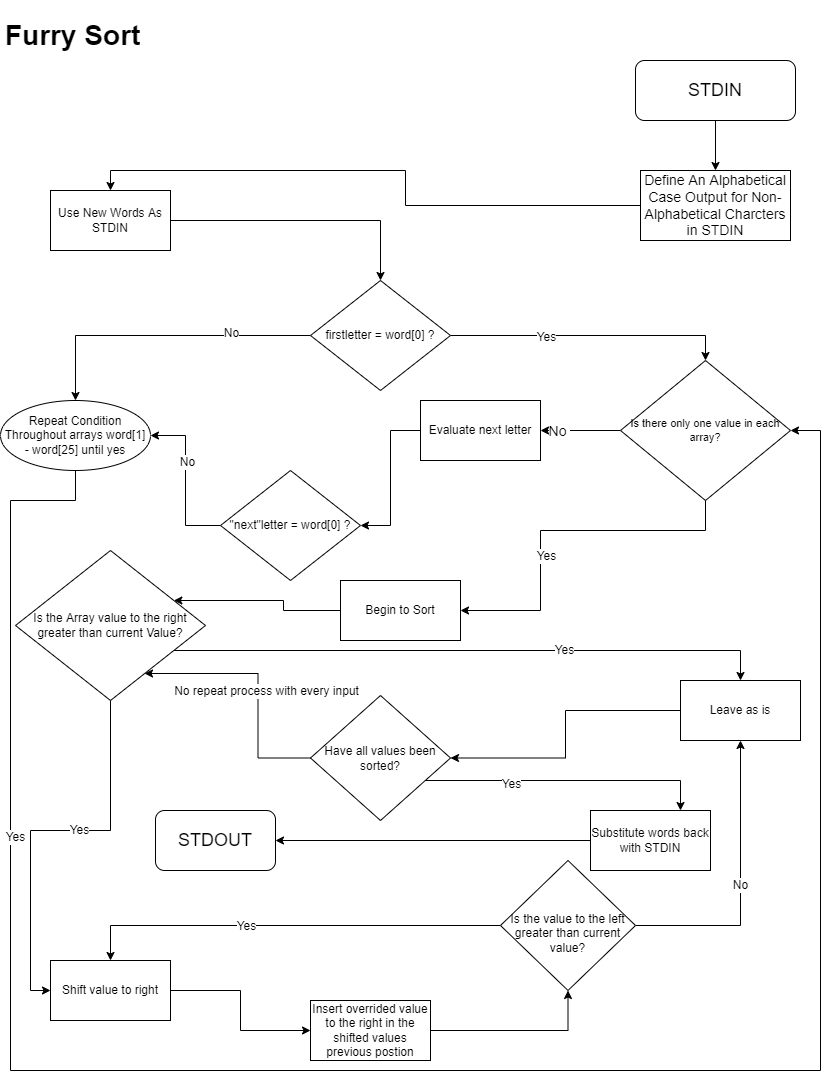

The diagram above was exported from draw.io. Its source (the exported page's mxGraphModel, read from the mxfile embedded in the PNG):
<mxGraphModel dx="1422" dy="794" grid="1" gridSize="10" guides="1" tooltips="1" connect="1" arrows="1" fold="1" page="1" pageScale="1" pageWidth="850" pageHeight="1100" math="0" shadow="0">
  <root>
    <mxCell id="0" />
    <mxCell id="1" parent="0" />
    <mxCell id="Ku_z8ys-hpG11ndyumB2-5" style="edgeStyle=orthogonalEdgeStyle;rounded=0;orthogonalLoop=1;jettySize=auto;html=1;entryX=0.5;entryY=0;entryDx=0;entryDy=0;fontSize=18;" parent="1" source="Ku_z8ys-hpG11ndyumB2-2" target="Ku_z8ys-hpG11ndyumB2-4" edge="1">
      <mxGeometry relative="1" as="geometry" />
    </mxCell>
    <mxCell id="Ku_z8ys-hpG11ndyumB2-2" value="STDIN" style="rounded=1;whiteSpace=wrap;html=1;fontSize=18;" parent="1" vertex="1">
      <mxGeometry x="655" y="80" width="160" height="60" as="geometry" />
    </mxCell>
    <mxCell id="Ku_z8ys-hpG11ndyumB2-11" style="edgeStyle=orthogonalEdgeStyle;rounded=0;orthogonalLoop=1;jettySize=auto;html=1;entryX=0.5;entryY=0;entryDx=0;entryDy=0;fontSize=12;" parent="1" source="Ku_z8ys-hpG11ndyumB2-3" target="d8M1nxejZQlbV1YxGIju-1" edge="1">
      <mxGeometry relative="1" as="geometry">
        <mxPoint x="200" y="530" as="targetPoint" />
      </mxGeometry>
    </mxCell>
    <mxCell id="Ku_z8ys-hpG11ndyumB2-12" value="No" style="edgeLabel;html=1;align=center;verticalAlign=middle;resizable=0;points=[];fontSize=12;" parent="Ku_z8ys-hpG11ndyumB2-11" connectable="0" vertex="1">
      <mxGeometry x="-0.47" y="-3" relative="1" as="geometry">
        <mxPoint as="offset" />
      </mxGeometry>
    </mxCell>
    <mxCell id="Ku_z8ys-hpG11ndyumB2-13" style="edgeStyle=orthogonalEdgeStyle;rounded=0;orthogonalLoop=1;jettySize=auto;html=1;fontSize=12;entryX=0.5;entryY=0;entryDx=0;entryDy=0;" parent="1" source="Ku_z8ys-hpG11ndyumB2-3" target="Ku_z8ys-hpG11ndyumB2-14" edge="1">
      <mxGeometry relative="1" as="geometry">
        <mxPoint x="620" y="465" as="targetPoint" />
      </mxGeometry>
    </mxCell>
    <mxCell id="d8M1nxejZQlbV1YxGIju-25" value="Yes" style="edgeLabel;html=1;align=center;verticalAlign=middle;resizable=0;points=[];fontSize=12;" vertex="1" connectable="0" parent="Ku_z8ys-hpG11ndyumB2-13">
      <mxGeometry x="-0.3235" y="-1" relative="1" as="geometry">
        <mxPoint as="offset" />
      </mxGeometry>
    </mxCell>
    <mxCell id="Ku_z8ys-hpG11ndyumB2-3" value="firstletter = word[0] ?" style="rhombus;whiteSpace=wrap;html=1;fontSize=12;" parent="1" vertex="1">
      <mxGeometry x="330" y="300" width="140" height="110" as="geometry" />
    </mxCell>
    <mxCell id="Ku_z8ys-hpG11ndyumB2-7" style="edgeStyle=orthogonalEdgeStyle;rounded=0;orthogonalLoop=1;jettySize=auto;html=1;fontSize=14;entryX=0.5;entryY=0;entryDx=0;entryDy=0;" parent="1" source="Ku_z8ys-hpG11ndyumB2-4" target="d8M1nxejZQlbV1YxGIju-30" edge="1">
      <mxGeometry relative="1" as="geometry">
        <mxPoint x="390" y="180" as="targetPoint" />
      </mxGeometry>
    </mxCell>
    <mxCell id="Ku_z8ys-hpG11ndyumB2-4" value="Define An Alphabetical Case Output for Non-Alphabetical Charcters in STDIN" style="rounded=0;whiteSpace=wrap;fontSize=14;" parent="1" vertex="1">
      <mxGeometry x="660" y="190" width="150" height="70" as="geometry" />
    </mxCell>
    <mxCell id="Ku_z8ys-hpG11ndyumB2-6" value="&lt;h1&gt;Furry Sort&lt;/h1&gt;" style="text;html=1;strokeColor=none;fillColor=none;spacing=5;spacingTop=-20;whiteSpace=wrap;overflow=hidden;rounded=0;fontSize=14;" parent="1" vertex="1">
      <mxGeometry x="20" y="30" width="190" height="120" as="geometry" />
    </mxCell>
    <mxCell id="d8M1nxejZQlbV1YxGIju-17" style="edgeStyle=orthogonalEdgeStyle;rounded=0;orthogonalLoop=1;jettySize=auto;html=1;entryX=1;entryY=0.5;entryDx=0;entryDy=0;fontSize=10;" edge="1" parent="1" source="Ku_z8ys-hpG11ndyumB2-8" target="d8M1nxejZQlbV1YxGIju-13">
      <mxGeometry relative="1" as="geometry" />
    </mxCell>
    <mxCell id="Ku_z8ys-hpG11ndyumB2-8" value="Evaluate next letter" style="rounded=0;whiteSpace=wrap;html=1;fontSize=12;" parent="1" vertex="1">
      <mxGeometry x="440" y="420" width="120" height="60" as="geometry" />
    </mxCell>
    <mxCell id="Ku_z8ys-hpG11ndyumB2-15" style="edgeStyle=orthogonalEdgeStyle;rounded=0;orthogonalLoop=1;jettySize=auto;html=1;fontSize=12;entryX=1;entryY=0.5;entryDx=0;entryDy=0;entryPerimeter=0;" parent="1" source="Ku_z8ys-hpG11ndyumB2-14" target="d8M1nxejZQlbV1YxGIju-44" edge="1">
      <mxGeometry relative="1" as="geometry">
        <mxPoint x="460" y="640" as="targetPoint" />
        <Array as="points">
          <mxPoint x="560" y="550" />
          <mxPoint x="560" y="630" />
        </Array>
      </mxGeometry>
    </mxCell>
    <mxCell id="d8M1nxejZQlbV1YxGIju-24" value="Yes" style="edgeLabel;html=1;align=center;verticalAlign=middle;resizable=0;points=[];fontSize=12;" vertex="1" connectable="0" parent="Ku_z8ys-hpG11ndyumB2-15">
      <mxGeometry x="0.2421" y="5" relative="1" as="geometry">
        <mxPoint as="offset" />
      </mxGeometry>
    </mxCell>
    <mxCell id="d8M1nxejZQlbV1YxGIju-5" style="edgeStyle=orthogonalEdgeStyle;rounded=0;orthogonalLoop=1;jettySize=auto;html=1;fontSize=14;entryX=1;entryY=0.5;entryDx=0;entryDy=0;" edge="1" parent="1" source="Ku_z8ys-hpG11ndyumB2-14" target="Ku_z8ys-hpG11ndyumB2-8">
      <mxGeometry relative="1" as="geometry">
        <mxPoint x="460" y="650" as="targetPoint" />
      </mxGeometry>
    </mxCell>
    <mxCell id="d8M1nxejZQlbV1YxGIju-7" value="No&amp;nbsp;" style="edgeLabel;html=1;align=center;verticalAlign=middle;resizable=0;points=[];fontSize=14;" vertex="1" connectable="0" parent="d8M1nxejZQlbV1YxGIju-5">
      <mxGeometry x="0.7419" y="-3" relative="1" as="geometry">
        <mxPoint x="8" y="3" as="offset" />
      </mxGeometry>
    </mxCell>
    <mxCell id="Ku_z8ys-hpG11ndyumB2-14" value="Is there only one value in each array?" style="rhombus;whiteSpace=wrap;html=1;fontSize=11;" parent="1" vertex="1">
      <mxGeometry x="640" y="380" width="170" height="140" as="geometry" />
    </mxCell>
    <mxCell id="Ku_z8ys-hpG11ndyumB2-16" value="STDOUT" style="rounded=1;whiteSpace=wrap;html=1;fontSize=18;" parent="1" vertex="1">
      <mxGeometry x="175" y="830" width="120" height="60" as="geometry" />
    </mxCell>
    <mxCell id="d8M1nxejZQlbV1YxGIju-21" style="edgeStyle=orthogonalEdgeStyle;rounded=0;orthogonalLoop=1;jettySize=auto;html=1;fontSize=12;entryX=1;entryY=0.5;entryDx=0;entryDy=0;exitX=0.5;exitY=1;exitDx=0;exitDy=0;" edge="1" parent="1" source="d8M1nxejZQlbV1YxGIju-1" target="Ku_z8ys-hpG11ndyumB2-14">
      <mxGeometry relative="1" as="geometry">
        <mxPoint x="95" y="690" as="targetPoint" />
        <Array as="points">
          <mxPoint x="95" y="520" />
          <mxPoint x="30" y="520" />
          <mxPoint x="30" y="1090" />
          <mxPoint x="840" y="1090" />
          <mxPoint x="840" y="450" />
        </Array>
      </mxGeometry>
    </mxCell>
    <mxCell id="d8M1nxejZQlbV1YxGIju-23" value="Yes" style="edgeLabel;html=1;align=center;verticalAlign=middle;resizable=0;points=[];fontSize=12;" vertex="1" connectable="0" parent="d8M1nxejZQlbV1YxGIju-21">
      <mxGeometry x="-0.5977" y="4" relative="1" as="geometry">
        <mxPoint as="offset" />
      </mxGeometry>
    </mxCell>
    <mxCell id="d8M1nxejZQlbV1YxGIju-1" value="Repeat Condition Throughout arrays word[1] - word[25] until yes" style="ellipse;whiteSpace=wrap;html=1;" vertex="1" parent="1">
      <mxGeometry x="20" y="420" width="150" height="70" as="geometry" />
    </mxCell>
    <mxCell id="d8M1nxejZQlbV1YxGIju-18" style="edgeStyle=orthogonalEdgeStyle;rounded=0;orthogonalLoop=1;jettySize=auto;html=1;entryX=1;entryY=0.5;entryDx=0;entryDy=0;fontSize=10;" edge="1" parent="1" source="d8M1nxejZQlbV1YxGIju-13" target="d8M1nxejZQlbV1YxGIju-1">
      <mxGeometry relative="1" as="geometry" />
    </mxCell>
    <mxCell id="d8M1nxejZQlbV1YxGIju-20" value="No" style="edgeLabel;html=1;align=center;verticalAlign=middle;resizable=0;points=[];fontSize=12;" vertex="1" connectable="0" parent="d8M1nxejZQlbV1YxGIju-18">
      <mxGeometry x="0.2381" y="-1" relative="1" as="geometry">
        <mxPoint as="offset" />
      </mxGeometry>
    </mxCell>
    <mxCell id="d8M1nxejZQlbV1YxGIju-13" value="&quot;next&quot;letter = word[0] ?" style="rhombus;whiteSpace=wrap;html=1;fontSize=12;" vertex="1" parent="1">
      <mxGeometry x="240" y="490" width="140" height="110" as="geometry" />
    </mxCell>
    <mxCell id="d8M1nxejZQlbV1YxGIju-31" style="edgeStyle=orthogonalEdgeStyle;rounded=0;orthogonalLoop=1;jettySize=auto;html=1;fontSize=12;" edge="1" parent="1" source="d8M1nxejZQlbV1YxGIju-30" target="Ku_z8ys-hpG11ndyumB2-3">
      <mxGeometry relative="1" as="geometry" />
    </mxCell>
    <mxCell id="d8M1nxejZQlbV1YxGIju-30" value="Use New Words As STDIN" style="rounded=0;whiteSpace=wrap;html=1;fontSize=12;" vertex="1" parent="1">
      <mxGeometry x="70" y="210" width="120" height="60" as="geometry" />
    </mxCell>
    <mxCell id="d8M1nxejZQlbV1YxGIju-33" style="edgeStyle=orthogonalEdgeStyle;rounded=0;orthogonalLoop=1;jettySize=auto;html=1;entryX=1;entryY=0.5;entryDx=0;entryDy=0;fontSize=12;" edge="1" parent="1" source="d8M1nxejZQlbV1YxGIju-32" target="Ku_z8ys-hpG11ndyumB2-16">
      <mxGeometry relative="1" as="geometry" />
    </mxCell>
    <mxCell id="d8M1nxejZQlbV1YxGIju-32" value="Substitute words back with STDIN" style="rounded=0;whiteSpace=wrap;html=1;fontSize=12;" vertex="1" parent="1">
      <mxGeometry x="610" y="830" width="120" height="60" as="geometry" />
    </mxCell>
    <mxCell id="d8M1nxejZQlbV1YxGIju-36" style="edgeStyle=orthogonalEdgeStyle;rounded=0;orthogonalLoop=1;jettySize=auto;html=1;fontSize=12;entryX=0;entryY=0.5;entryDx=0;entryDy=0;" edge="1" parent="1" source="d8M1nxejZQlbV1YxGIju-34" target="d8M1nxejZQlbV1YxGIju-35">
      <mxGeometry relative="1" as="geometry">
        <mxPoint x="30" y="910" as="targetPoint" />
      </mxGeometry>
    </mxCell>
    <mxCell id="d8M1nxejZQlbV1YxGIju-37" value="Yes" style="edgeLabel;html=1;align=center;verticalAlign=middle;resizable=0;points=[];fontSize=12;" vertex="1" connectable="0" parent="d8M1nxejZQlbV1YxGIju-36">
      <mxGeometry x="-0.1692" y="-1" relative="1" as="geometry">
        <mxPoint as="offset" />
      </mxGeometry>
    </mxCell>
    <mxCell id="d8M1nxejZQlbV1YxGIju-63" style="edgeStyle=orthogonalEdgeStyle;rounded=0;orthogonalLoop=1;jettySize=auto;html=1;fontSize=12;entryX=0.5;entryY=0;entryDx=0;entryDy=0;" edge="1" parent="1" source="d8M1nxejZQlbV1YxGIju-34" target="d8M1nxejZQlbV1YxGIju-50">
      <mxGeometry relative="1" as="geometry">
        <Array as="points">
          <mxPoint x="760" y="670" />
        </Array>
      </mxGeometry>
    </mxCell>
    <mxCell id="d8M1nxejZQlbV1YxGIju-72" value="Yes" style="edgeLabel;html=1;align=center;verticalAlign=middle;resizable=0;points=[];fontSize=12;" vertex="1" connectable="0" parent="d8M1nxejZQlbV1YxGIju-63">
      <mxGeometry x="0.3061" y="1" relative="1" as="geometry">
        <mxPoint as="offset" />
      </mxGeometry>
    </mxCell>
    <mxCell id="d8M1nxejZQlbV1YxGIju-34" value="Is the Array value to the right greater than current Value?" style="rhombus;whiteSpace=wrap;html=1;fontSize=12;" vertex="1" parent="1">
      <mxGeometry x="35" y="570" width="190" height="150" as="geometry" />
    </mxCell>
    <mxCell id="d8M1nxejZQlbV1YxGIju-41" style="edgeStyle=orthogonalEdgeStyle;rounded=0;orthogonalLoop=1;jettySize=auto;html=1;entryX=0;entryY=0.5;entryDx=0;entryDy=0;fontSize=12;" edge="1" parent="1" source="d8M1nxejZQlbV1YxGIju-35" target="d8M1nxejZQlbV1YxGIju-38">
      <mxGeometry relative="1" as="geometry" />
    </mxCell>
    <mxCell id="d8M1nxejZQlbV1YxGIju-35" value="Shift value to right" style="rounded=0;whiteSpace=wrap;html=1;fontSize=12;" vertex="1" parent="1">
      <mxGeometry x="70" y="980" width="120" height="60" as="geometry" />
    </mxCell>
    <mxCell id="d8M1nxejZQlbV1YxGIju-47" style="edgeStyle=orthogonalEdgeStyle;rounded=0;orthogonalLoop=1;jettySize=auto;html=1;fontSize=12;" edge="1" parent="1" source="d8M1nxejZQlbV1YxGIju-38" target="d8M1nxejZQlbV1YxGIju-43">
      <mxGeometry relative="1" as="geometry" />
    </mxCell>
    <mxCell id="d8M1nxejZQlbV1YxGIju-38" value="Insert overrided value to the right in the shifted values previous postion" style="rounded=0;whiteSpace=wrap;html=1;fontSize=12;" vertex="1" parent="1">
      <mxGeometry x="330" y="1020" width="120" height="60" as="geometry" />
    </mxCell>
    <mxCell id="d8M1nxejZQlbV1YxGIju-49" value="No" style="edgeStyle=orthogonalEdgeStyle;rounded=0;orthogonalLoop=1;jettySize=auto;html=1;fontSize=12;entryX=0.5;entryY=1;entryDx=0;entryDy=0;" edge="1" parent="1" source="d8M1nxejZQlbV1YxGIju-43" target="d8M1nxejZQlbV1YxGIju-50">
      <mxGeometry relative="1" as="geometry">
        <mxPoint x="537.5" y="780" as="targetPoint" />
      </mxGeometry>
    </mxCell>
    <mxCell id="d8M1nxejZQlbV1YxGIju-51" style="edgeStyle=orthogonalEdgeStyle;rounded=0;orthogonalLoop=1;jettySize=auto;html=1;entryX=0.5;entryY=0;entryDx=0;entryDy=0;fontSize=12;" edge="1" parent="1" source="d8M1nxejZQlbV1YxGIju-43" target="d8M1nxejZQlbV1YxGIju-35">
      <mxGeometry relative="1" as="geometry" />
    </mxCell>
    <mxCell id="d8M1nxejZQlbV1YxGIju-52" value="Yes" style="edgeLabel;html=1;align=center;verticalAlign=middle;resizable=0;points=[];fontSize=12;" vertex="1" connectable="0" parent="d8M1nxejZQlbV1YxGIju-51">
      <mxGeometry x="0.2" relative="1" as="geometry">
        <mxPoint as="offset" />
      </mxGeometry>
    </mxCell>
    <mxCell id="d8M1nxejZQlbV1YxGIju-43" value="Is the value to the left greater than current value?" style="rhombus;whiteSpace=wrap;html=1;fontSize=12;verticalAlign=middle;textDirection=ltr;spacing=2;spacingLeft=0;spacingTop=16;" vertex="1" parent="1">
      <mxGeometry x="520" y="880" width="135" height="130" as="geometry" />
    </mxCell>
    <mxCell id="d8M1nxejZQlbV1YxGIju-45" style="edgeStyle=orthogonalEdgeStyle;rounded=0;orthogonalLoop=1;jettySize=auto;html=1;fontSize=12;" edge="1" parent="1" source="d8M1nxejZQlbV1YxGIju-44" target="d8M1nxejZQlbV1YxGIju-34">
      <mxGeometry relative="1" as="geometry">
        <Array as="points">
          <mxPoint x="303" y="630" />
          <mxPoint x="303" y="620" />
        </Array>
      </mxGeometry>
    </mxCell>
    <mxCell id="d8M1nxejZQlbV1YxGIju-44" value="Begin to Sort" style="rounded=0;whiteSpace=wrap;html=1;fontSize=12;" vertex="1" parent="1">
      <mxGeometry x="360" y="600" width="120" height="60" as="geometry" />
    </mxCell>
    <mxCell id="d8M1nxejZQlbV1YxGIju-55" style="edgeStyle=orthogonalEdgeStyle;rounded=0;orthogonalLoop=1;jettySize=auto;html=1;entryX=1;entryY=0.5;entryDx=0;entryDy=0;fontSize=12;" edge="1" parent="1" source="d8M1nxejZQlbV1YxGIju-50" target="d8M1nxejZQlbV1YxGIju-54">
      <mxGeometry relative="1" as="geometry" />
    </mxCell>
    <mxCell id="d8M1nxejZQlbV1YxGIju-50" value="Leave as is" style="rounded=0;whiteSpace=wrap;html=1;fontSize=12;" vertex="1" parent="1">
      <mxGeometry x="700" y="700" width="120" height="60" as="geometry" />
    </mxCell>
    <mxCell id="d8M1nxejZQlbV1YxGIju-56" style="edgeStyle=orthogonalEdgeStyle;rounded=0;orthogonalLoop=1;jettySize=auto;html=1;entryX=0.679;entryY=0.82;entryDx=0;entryDy=0;entryPerimeter=0;fontSize=12;" edge="1" parent="1" source="d8M1nxejZQlbV1YxGIju-54" target="d8M1nxejZQlbV1YxGIju-34">
      <mxGeometry relative="1" as="geometry" />
    </mxCell>
    <mxCell id="d8M1nxejZQlbV1YxGIju-57" value="No repeat process with every input" style="edgeLabel;html=1;align=center;verticalAlign=middle;resizable=0;points=[];fontSize=12;" vertex="1" connectable="0" parent="d8M1nxejZQlbV1YxGIju-56">
      <mxGeometry x="0.285" y="2" relative="1" as="geometry">
        <mxPoint x="32" y="15" as="offset" />
      </mxGeometry>
    </mxCell>
    <mxCell id="d8M1nxejZQlbV1YxGIju-70" style="edgeStyle=orthogonalEdgeStyle;rounded=0;orthogonalLoop=1;jettySize=auto;html=1;entryX=0.75;entryY=0;entryDx=0;entryDy=0;fontSize=12;" edge="1" parent="1" source="d8M1nxejZQlbV1YxGIju-54" target="d8M1nxejZQlbV1YxGIju-32">
      <mxGeometry relative="1" as="geometry">
        <Array as="points">
          <mxPoint x="700" y="800" />
        </Array>
      </mxGeometry>
    </mxCell>
    <mxCell id="d8M1nxejZQlbV1YxGIju-71" value="Yes" style="edgeLabel;html=1;align=center;verticalAlign=middle;resizable=0;points=[];fontSize=12;" vertex="1" connectable="0" parent="d8M1nxejZQlbV1YxGIju-70">
      <mxGeometry x="-0.3952" y="-3" relative="1" as="geometry">
        <mxPoint as="offset" />
      </mxGeometry>
    </mxCell>
    <mxCell id="d8M1nxejZQlbV1YxGIju-54" value="Have all values been sorted?" style="rhombus;whiteSpace=wrap;html=1;fontSize=12;" vertex="1" parent="1">
      <mxGeometry x="330" y="715" width="140" height="125" as="geometry" />
    </mxCell>
  </root>
</mxGraphModel>